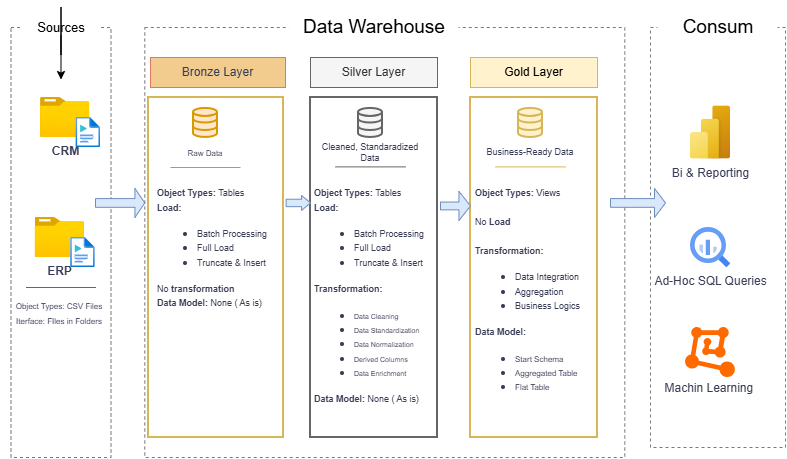

The diagram above was exported from draw.io. Its source (the exported page's mxGraphModel, read from the mxfile embedded in the PNG):
<mxGraphModel dx="1414" dy="743" grid="1" gridSize="10" guides="1" tooltips="1" connect="1" arrows="1" fold="1" page="1" pageScale="1" pageWidth="850" pageHeight="1100" math="0" shadow="0">
  <root>
    <mxCell id="0" />
    <mxCell id="1" parent="0" />
    <mxCell id="JQiWhmg0CXcDb5gYZAwH-1" parent="1" style="rounded=0;whiteSpace=wrap;html=1;dashed=1;strokeColor=#7A7A7A;fillColor=none;" value="" vertex="1">
      <mxGeometry height="430" width="100" x="60.5" y="130" as="geometry" />
    </mxCell>
    <mxCell id="JQiWhmg0CXcDb5gYZAwH-2" parent="1" style="rounded=0;whiteSpace=wrap;html=1;strokeColor=none;" value="&lt;font style=&quot;font-size: 13px;&quot;&gt;Sources&lt;/font&gt;" vertex="1">
      <mxGeometry height="15" width="80" x="70.5" y="122.5" as="geometry" />
    </mxCell>
    <mxCell id="JQiWhmg0CXcDb5gYZAwH-3" parent="1" style="rounded=0;whiteSpace=wrap;html=1;dashed=1;strokeColor=#7A7A7A;fillColor=none;" value="" vertex="1">
      <mxGeometry height="430" width="480" x="194.28" y="130" as="geometry" />
    </mxCell>
    <mxCell id="JQiWhmg0CXcDb5gYZAwH-4" parent="1" style="rounded=0;whiteSpace=wrap;html=1;strokeColor=none;" value="&lt;font style=&quot;font-size: 19px;&quot;&gt;Data Warehouse&lt;/font&gt;" vertex="1">
      <mxGeometry height="30" width="170" x="338.5" y="115" as="geometry" />
    </mxCell>
    <mxCell id="JQiWhmg0CXcDb5gYZAwH-5" parent="1" style="rounded=0;whiteSpace=wrap;html=1;dashed=1;strokeColor=#7A7A7A;fillColor=none;" value="" vertex="1">
      <mxGeometry height="420" width="135" x="700" y="130" as="geometry" />
    </mxCell>
    <mxCell id="JQiWhmg0CXcDb5gYZAwH-6" parent="1" style="rounded=0;whiteSpace=wrap;html=1;strokeColor=none;" value="&lt;font style=&quot;font-size: 19px;&quot;&gt;Consum&lt;/font&gt;" vertex="1">
      <mxGeometry height="30" width="120" x="707.5" y="115" as="geometry" />
    </mxCell>
    <mxCell id="JQiWhmg0CXcDb5gYZAwH-7" edge="1" parent="1" source="JQiWhmg0CXcDb5gYZAwH-2" style="edgeStyle=orthogonalEdgeStyle;rounded=0;orthogonalLoop=1;jettySize=auto;html=1;entryX=0.5;entryY=0.121;entryDx=0;entryDy=0;entryPerimeter=0;" target="JQiWhmg0CXcDb5gYZAwH-1">
      <mxGeometry relative="1" as="geometry" />
    </mxCell>
    <mxCell id="JQiWhmg0CXcDb5gYZAwH-8" parent="1" style="rounded=0;whiteSpace=wrap;html=1;strokeColor=#d6b656;fillColor=none;strokeWidth=2;" value="&lt;span style=&quot;color: rgba(0, 0, 0, 0); font-family: monospace; font-size: 0px; text-align: start; white-space: nowrap;&quot;&gt;%3CmxGraphModel%3E%3Croot%3E%3CmxCell%20id%3D%220%22%2F%3E%3CmxCell%20id%3D%221%22%20parent%3D%220%22%2F%3E%3CmxCell%20id%3D%222%22%20parent%3D%221%22%20style%3D%22text%3Bhtml%3D1%3BwhiteSpace%3Dwrap%3BstrokeColor%3Dnone%3BfillColor%3Dnone%3Balign%3Dcenter%3BverticalAlign%3Dmiddle%3Brounded%3D0%3BfontColor%3D%23393C56%3B%22%20value%3D%22%26lt%3Bfont%20style%3D%26quot%3Bfont-size%3A%208px%3B%26quot%3B%26gt%3BObject%20Tyoes%3A%20CSV%20Files%26lt%3B%2Ffont%26gt%3B%26lt%3Bdiv%26gt%3B%26lt%3Bfont%20style%3D%26quot%3Bfont-size%3A%208px%3B%26quot%3B%26gt%3BIterface%3A%20FIles%20in%20Folders%26lt%3B%2Ffont%26gt%3B%26lt%3B%2Fdiv%26gt%3B%22%20vertex%3D%221%22%3E%3CmxGeometry%20height%3D%2230%22%20width%3D%22120%22%20x%3D%2249.28%22%20y%3D%22400%22%20as%3D%22geometry%22%2F%3E%3C%2FmxCell%3E%3C%2Froot%3E%3C%2FmxGraphModel%3E&lt;/span&gt;" vertex="1">
      <mxGeometry height="340" width="135" x="198" y="200" as="geometry" />
    </mxCell>
    <mxCell id="JQiWhmg0CXcDb5gYZAwH-9" parent="1" style="rounded=0;whiteSpace=wrap;html=1;strokeColor=#666666;fillColor=none;fontColor=#333333;strokeWidth=2;" value="" vertex="1">
      <mxGeometry height="340" width="127" x="360" y="200" as="geometry" />
    </mxCell>
    <mxCell id="JQiWhmg0CXcDb5gYZAwH-10" parent="1" style="rounded=0;whiteSpace=wrap;html=1;strokeColor=#d6b656;fillColor=none;strokeWidth=2;" value="" vertex="1">
      <mxGeometry height="340" width="127" x="520" y="200" as="geometry" />
    </mxCell>
    <mxCell id="JQiWhmg0CXcDb5gYZAwH-14" parent="1" style="rounded=0;whiteSpace=wrap;html=1;strokeColor=#E07A5F;fontColor=#393C56;fillColor=#F2CC8F;" value="Bronze Layer" vertex="1">
      <mxGeometry height="30" width="135" x="200" y="160" as="geometry" />
    </mxCell>
    <mxCell id="JQiWhmg0CXcDb5gYZAwH-15" parent="1" style="rounded=0;whiteSpace=wrap;html=1;strokeColor=#666666;fontColor=#333333;fillColor=#f5f5f5;" value="Silver Layer" vertex="1">
      <mxGeometry height="30" width="127" x="360" y="160" as="geometry" />
    </mxCell>
    <mxCell id="JQiWhmg0CXcDb5gYZAwH-16" parent="1" style="rounded=0;whiteSpace=wrap;html=1;strokeColor=#d6b656;fillColor=#fff2cc;" value="Gold Layer" vertex="1">
      <mxGeometry height="30" width="127" x="520" y="160" as="geometry" />
    </mxCell>
    <mxCell id="JQiWhmg0CXcDb5gYZAwH-17" parent="1" style="image;aspect=fixed;html=1;points=[];align=center;fontSize=12;image=img/lib/azure2/general/Folder_Blank.svg;strokeColor=#E07A5F;fontColor=#393C56;fillColor=#F2CC8F;fontStyle=1" value="CRM" vertex="1">
      <mxGeometry height="40" width="49.28" x="90" y="200" as="geometry" />
    </mxCell>
    <mxCell id="JQiWhmg0CXcDb5gYZAwH-19" parent="1" style="image;aspect=fixed;html=1;points=[];align=center;fontSize=12;image=img/lib/azure2/general/Media_File.svg;strokeColor=#E07A5F;fontColor=#393C56;fillColor=#F2CC8F;" value="" vertex="1">
      <mxGeometry height="30" width="24.38" x="125.62" y="220" as="geometry" />
    </mxCell>
    <mxCell id="JQiWhmg0CXcDb5gYZAwH-22" parent="1" style="image;aspect=fixed;html=1;points=[];align=center;fontSize=12;image=img/lib/azure2/general/Folder_Blank.svg;strokeColor=#E07A5F;fontColor=#393C56;fillColor=#F2CC8F;fontStyle=1" value="ERP" vertex="1">
      <mxGeometry height="40" width="49.28" x="84.64" y="320" as="geometry" />
    </mxCell>
    <mxCell id="JQiWhmg0CXcDb5gYZAwH-23" parent="1" style="image;aspect=fixed;html=1;points=[];align=center;fontSize=12;image=img/lib/azure2/general/Media_File.svg;strokeColor=#E07A5F;fontColor=#393C56;fillColor=#F2CC8F;" value="" vertex="1">
      <mxGeometry height="30" width="24.38" x="120.26" y="340" as="geometry" />
    </mxCell>
    <mxCell id="JQiWhmg0CXcDb5gYZAwH-26" parent="1" style="text;html=1;whiteSpace=wrap;strokeColor=none;fillColor=none;align=center;verticalAlign=middle;rounded=0;fontColor=#393C56;" value="&lt;font style=&quot;font-size: 8px;&quot;&gt;Object Types: CSV Files&lt;/font&gt;&lt;div&gt;&lt;font style=&quot;font-size: 8px;&quot;&gt;Iterface: FIles in Folders&lt;/font&gt;&lt;/div&gt;" vertex="1">
      <mxGeometry height="30" width="120" x="49.28" y="400" as="geometry" />
    </mxCell>
    <mxCell id="JQiWhmg0CXcDb5gYZAwH-28" parent="1" style="html=1;verticalLabelPosition=bottom;align=center;labelBackgroundColor=#ffffff;verticalAlign=top;strokeWidth=2;strokeColor=#d79b00;shadow=0;dashed=0;shape=mxgraph.ios7.icons.data;fillColor=#ffe6cc;" value="" vertex="1">
      <mxGeometry height="29.099999999999998" width="24" x="243" y="210.89999999999998" as="geometry" />
    </mxCell>
    <mxCell id="JQiWhmg0CXcDb5gYZAwH-29" parent="1" style="html=1;verticalLabelPosition=bottom;align=center;labelBackgroundColor=#ffffff;verticalAlign=top;strokeWidth=2;strokeColor=#666666;shadow=0;dashed=0;shape=mxgraph.ios7.icons.data;fontColor=#333333;fillColor=#f5f5f5;" value="" vertex="1">
      <mxGeometry height="29.099999999999998" width="24" x="408" y="210.89999999999998" as="geometry" />
    </mxCell>
    <mxCell id="JQiWhmg0CXcDb5gYZAwH-30" parent="1" style="html=1;verticalLabelPosition=bottom;align=center;labelBackgroundColor=#ffffff;verticalAlign=top;strokeWidth=2;strokeColor=#d6b656;shadow=0;dashed=0;shape=mxgraph.ios7.icons.data;fillColor=#fff2cc;" value="" vertex="1">
      <mxGeometry height="29.099999999999998" width="24" x="568" y="210.89999999999998" as="geometry" />
    </mxCell>
    <mxCell id="JQiWhmg0CXcDb5gYZAwH-32" parent="1" style="shape=singleArrow;whiteSpace=wrap;html=1;strokeColor=#6c8ebf;fillColor=#dae8fc;" value="" vertex="1">
      <mxGeometry height="29.1" width="49.28" x="145" y="290.9" as="geometry" />
    </mxCell>
    <mxCell id="JQiWhmg0CXcDb5gYZAwH-33" parent="1" style="shape=singleArrow;whiteSpace=wrap;html=1;strokeColor=#6c8ebf;fillColor=#dae8fc;arrowWidth=0.49616161616162724;arrowSize=0.3660973972704858;" value="" vertex="1">
      <mxGeometry height="15" width="24.38" x="335.62" y="297.95" as="geometry" />
    </mxCell>
    <mxCell id="JQiWhmg0CXcDb5gYZAwH-34" parent="1" style="shape=singleArrow;whiteSpace=wrap;html=1;strokeColor=#6c8ebf;fillColor=#dae8fc;arrowWidth=0.2683536394876582;arrowSize=0.38484848484848155;" value="" vertex="1">
      <mxGeometry height="29.1" width="30" x="490" y="293.9" as="geometry" />
    </mxCell>
    <mxCell id="JQiWhmg0CXcDb5gYZAwH-37" parent="1" style="shape=singleArrow;whiteSpace=wrap;html=1;strokeColor=#6c8ebf;fillColor=#dae8fc;" value="" vertex="1">
      <mxGeometry height="29.1" width="55" x="660" y="290.9" as="geometry" />
    </mxCell>
    <mxCell id="JQiWhmg0CXcDb5gYZAwH-39" parent="1" style="text;html=1;whiteSpace=wrap;strokeColor=none;fillColor=none;align=center;verticalAlign=middle;rounded=0;fontColor=#393C56;" value="&lt;font style=&quot;font-size: 8px;&quot;&gt;Raw Data&lt;/font&gt;" vertex="1">
      <mxGeometry height="30" width="70" x="220" y="240" as="geometry" />
    </mxCell>
    <mxCell id="JQiWhmg0CXcDb5gYZAwH-40" parent="1" style="text;html=1;whiteSpace=wrap;strokeColor=none;fillColor=none;align=center;verticalAlign=middle;rounded=0;fontColor=#393C56;fontSize=9;" value="Cleaned, Standaradized Data" vertex="1">
      <mxGeometry height="30" width="100" x="370" y="240" as="geometry" />
    </mxCell>
    <mxCell id="JQiWhmg0CXcDb5gYZAwH-41" parent="1" style="text;html=1;whiteSpace=wrap;strokeColor=none;fillColor=none;align=center;verticalAlign=middle;rounded=0;fontColor=#393C56;fontSize=9;" value="Business-Ready Data" vertex="1">
      <mxGeometry height="30" width="90" x="535" y="240" as="geometry" />
    </mxCell>
    <mxCell id="JQiWhmg0CXcDb5gYZAwH-42" edge="1" parent="1" style="endArrow=none;html=1;rounded=0;strokeColor=#666666;fontColor=#393C56;fillColor=#f5f5f5;" value="">
      <mxGeometry relative="1" as="geometry">
        <mxPoint x="75.5" y="390" as="sourcePoint" />
        <mxPoint x="145.5" y="390" as="targetPoint" />
      </mxGeometry>
    </mxCell>
    <mxCell id="JQiWhmg0CXcDb5gYZAwH-43" edge="1" parent="1" style="endArrow=none;html=1;rounded=0;strokeColor=#d79b00;fontColor=#393C56;fillColor=#ffe6cc;" value="">
      <mxGeometry relative="1" as="geometry">
        <mxPoint x="220" y="270" as="sourcePoint" />
        <mxPoint x="290" y="270" as="targetPoint" />
      </mxGeometry>
    </mxCell>
    <mxCell id="JQiWhmg0CXcDb5gYZAwH-44" edge="1" parent="1" style="endArrow=none;html=1;rounded=0;strokeColor=#666666;fontColor=#393C56;fillColor=#f5f5f5;" value="">
      <mxGeometry relative="1" as="geometry">
        <mxPoint x="385" y="269.39" as="sourcePoint" />
        <mxPoint x="455" y="269.39" as="targetPoint" />
      </mxGeometry>
    </mxCell>
    <mxCell id="JQiWhmg0CXcDb5gYZAwH-45" edge="1" parent="1" style="endArrow=none;html=1;rounded=0;strokeColor=#d6b656;fontColor=#393C56;fillColor=#fff2cc;" value="">
      <mxGeometry relative="1" as="geometry">
        <mxPoint x="545" y="269.39" as="sourcePoint" />
        <mxPoint x="615" y="269.39" as="targetPoint" />
      </mxGeometry>
    </mxCell>
    <mxCell id="JQiWhmg0CXcDb5gYZAwH-46" parent="1" style="text;html=1;whiteSpace=wrap;strokeColor=none;fillColor=none;align=left;verticalAlign=middle;rounded=0;fontColor=#393C56;" value="&lt;font style=&quot;font-size: 9px;&quot;&gt;&lt;b&gt;Object Types:&lt;/b&gt; Tables&lt;/font&gt;&lt;div&gt;&lt;font style=&quot;font-size: 9px;&quot;&gt;&lt;b&gt;Load:&lt;/b&gt;&amp;nbsp;&lt;/font&gt;&lt;/div&gt;&lt;div&gt;&lt;ul&gt;&lt;li&gt;&lt;span style=&quot;background-color: transparent; color: light-dark(rgb(57, 60, 86), rgb(182, 184, 207)); font-size: 9px;&quot;&gt;Batch Processing&lt;/span&gt;&lt;/li&gt;&lt;li&gt;&lt;span style=&quot;background-color: transparent; color: light-dark(rgb(57, 60, 86), rgb(182, 184, 207)); font-size: 9px;&quot;&gt;Full Load&amp;nbsp;&lt;/span&gt;&lt;/li&gt;&lt;li&gt;&lt;span style=&quot;background-color: transparent; color: light-dark(rgb(57, 60, 86), rgb(182, 184, 207)); font-size: 9px;&quot;&gt;Truncate &amp;amp; Insert&lt;/span&gt;&lt;/li&gt;&lt;/ul&gt;&lt;/div&gt;&lt;div&gt;&lt;span style=&quot;font-size: 9px; background-color: transparent; color: light-dark(rgb(57, 60, 86), rgb(182, 184, 207));&quot;&gt;No &lt;b&gt;transformation&amp;nbsp;&lt;/b&gt;&lt;/span&gt;&lt;/div&gt;&lt;div&gt;&lt;span style=&quot;font-size: 9px; background-color: transparent; color: light-dark(rgb(57, 60, 86), rgb(182, 184, 207));&quot;&gt;&lt;b&gt;Data Model:&lt;/b&gt; None ( As is)&lt;/span&gt;&lt;/div&gt;" vertex="1">
      <mxGeometry height="160" width="120" x="205" y="270" as="geometry" />
    </mxCell>
    <mxCell id="JQiWhmg0CXcDb5gYZAwH-49" parent="1" style="text;html=1;whiteSpace=wrap;strokeColor=none;fillColor=none;align=left;verticalAlign=middle;rounded=0;fontColor=#393C56;" value="&lt;font style=&quot;font-size: 9px;&quot;&gt;&lt;b&gt;Object Types:&lt;/b&gt; Tables&lt;/font&gt;&lt;div&gt;&lt;font style=&quot;font-size: 9px;&quot;&gt;&lt;b&gt;Load:&lt;/b&gt;&amp;nbsp;&lt;/font&gt;&lt;/div&gt;&lt;div&gt;&lt;ul&gt;&lt;li&gt;&lt;span style=&quot;background-color: transparent; color: light-dark(rgb(57, 60, 86), rgb(182, 184, 207)); font-size: 9px;&quot;&gt;Batch Processing&lt;/span&gt;&lt;/li&gt;&lt;li&gt;&lt;span style=&quot;background-color: transparent; color: light-dark(rgb(57, 60, 86), rgb(182, 184, 207)); font-size: 9px;&quot;&gt;Full Load&amp;nbsp;&lt;/span&gt;&lt;/li&gt;&lt;li&gt;&lt;span style=&quot;background-color: transparent; color: light-dark(rgb(57, 60, 86), rgb(182, 184, 207)); font-size: 9px;&quot;&gt;Truncate &amp;amp; Insert&lt;/span&gt;&lt;/li&gt;&lt;/ul&gt;&lt;/div&gt;&lt;div&gt;&lt;span style=&quot;font-size: 9px; background-color: transparent; color: light-dark(rgb(57, 60, 86), rgb(182, 184, 207));&quot;&gt;&lt;b&gt;Transformation:&lt;/b&gt;&lt;/span&gt;&lt;/div&gt;&lt;div&gt;&lt;ul&gt;&lt;li&gt;&lt;font style=&quot;font-size: 7px;&quot;&gt;Data Cleaning&lt;/font&gt;&lt;/li&gt;&lt;li&gt;&lt;span style=&quot;background-color: transparent; color: light-dark(rgb(57, 60, 86), rgb(182, 184, 207));&quot;&gt;&lt;font style=&quot;font-size: 7px;&quot;&gt;Data Standardization&lt;/font&gt;&lt;/span&gt;&lt;/li&gt;&lt;li&gt;&lt;span style=&quot;background-color: transparent; color: light-dark(rgb(57, 60, 86), rgb(182, 184, 207));&quot;&gt;&lt;font style=&quot;font-size: 7px;&quot;&gt;Data Normalization&lt;/font&gt;&lt;/span&gt;&lt;/li&gt;&lt;li&gt;&lt;span style=&quot;background-color: transparent; color: light-dark(rgb(57, 60, 86), rgb(182, 184, 207));&quot;&gt;&lt;font style=&quot;font-size: 7px;&quot;&gt;Derived Columns&lt;/font&gt;&lt;/span&gt;&lt;/li&gt;&lt;li&gt;&lt;span style=&quot;background-color: transparent; color: light-dark(rgb(57, 60, 86), rgb(182, 184, 207));&quot;&gt;&lt;font style=&quot;font-size: 7px;&quot;&gt;Data Enrichment&lt;/font&gt;&lt;/span&gt;&lt;/li&gt;&lt;/ul&gt;&lt;/div&gt;&lt;div&gt;&lt;b style=&quot;background-color: transparent; color: light-dark(rgb(57, 60, 86), rgb(182, 184, 207)); font-size: 9px;&quot;&gt;Data Model:&lt;/b&gt;&lt;span style=&quot;background-color: transparent; color: light-dark(rgb(57, 60, 86), rgb(182, 184, 207)); font-size: 9px;&quot;&gt; None ( As is)&lt;/span&gt;&lt;/div&gt;" vertex="1">
      <mxGeometry height="235" width="127" x="362" y="280" as="geometry" />
    </mxCell>
    <mxCell id="JQiWhmg0CXcDb5gYZAwH-50" parent="1" style="text;html=1;whiteSpace=wrap;strokeColor=none;fillColor=none;align=left;verticalAlign=middle;rounded=0;fontColor=#393C56;" value="&lt;font style=&quot;font-size: 9px;&quot;&gt;&lt;b&gt;Object Types:&lt;/b&gt; Views&lt;/font&gt;&lt;div&gt;&lt;font size=&quot;1&quot;&gt;&lt;br&gt;&lt;/font&gt;&lt;div&gt;&lt;font style=&quot;font-size: 9px;&quot;&gt;No &lt;b&gt;Load&lt;/b&gt;&lt;/font&gt;&lt;/div&gt;&lt;div&gt;&lt;font style=&quot;font-size: 9px;&quot;&gt;&lt;b&gt;&lt;br&gt;&lt;/b&gt;&lt;/font&gt;&lt;/div&gt;&lt;div&gt;&lt;span style=&quot;font-size: 9px; background-color: transparent; color: light-dark(rgb(57, 60, 86), rgb(182, 184, 207));&quot;&gt;&lt;b&gt;Transformation:&lt;/b&gt;&lt;/span&gt;&lt;/div&gt;&lt;div&gt;&lt;ul&gt;&lt;li&gt;&lt;font style=&quot;font-size: 9px;&quot;&gt;Data Integration&lt;/font&gt;&lt;/li&gt;&lt;li&gt;&lt;font style=&quot;font-size: 9px;&quot;&gt;Aggregation&lt;/font&gt;&lt;/li&gt;&lt;li&gt;&lt;font style=&quot;font-size: 9px;&quot;&gt;Business Logics&amp;nbsp;&lt;/font&gt;&lt;/li&gt;&lt;/ul&gt;&lt;/div&gt;&lt;div&gt;&lt;span style=&quot;font-size: 9px; background-color: transparent; color: light-dark(rgb(57, 60, 86), rgb(182, 184, 207));&quot;&gt;&lt;b&gt;Data Model:&lt;/b&gt;&amp;nbsp;&lt;/span&gt;&lt;/div&gt;&lt;div&gt;&lt;ul&gt;&lt;li&gt;&lt;font style=&quot;font-size: 8px;&quot;&gt;Start Schema&lt;/font&gt;&lt;/li&gt;&lt;li&gt;&lt;font style=&quot;font-size: 8px;&quot;&gt;Aggregated Table&lt;/font&gt;&lt;/li&gt;&lt;li&gt;&lt;font style=&quot;font-size: 8px;&quot;&gt;Flat Table&lt;/font&gt;&lt;/li&gt;&lt;/ul&gt;&lt;/div&gt;&lt;/div&gt;" vertex="1">
      <mxGeometry height="235" width="127" x="523" y="280" as="geometry" />
    </mxCell>
    <mxCell id="JQiWhmg0CXcDb5gYZAwH-52" parent="1" style="image;aspect=fixed;html=1;points=[];align=center;fontSize=12;image=img/lib/azure2/power_platform/PowerBI.svg;strokeColor=#E07A5F;fontColor=#393C56;fillColor=#F2CC8F;" value="Bi &amp;amp; Reporting" vertex="1">
      <mxGeometry height="53.33" width="40" x="740" y="208.34" as="geometry" />
    </mxCell>
    <mxCell id="JQiWhmg0CXcDb5gYZAwH-53" parent="1" style="editableCssRules=.*;html=1;shape=image;verticalLabelPosition=bottom;labelBackgroundColor=#ffffff;verticalAlign=top;aspect=fixed;imageAspect=0;image=data:image/svg+xml,(base64 omitted: 1156 chars);strokeColor=#E07A5F;fontColor=#393C56;fillColor=#F2CC8F;" value="Ad-Hoc SQL Queries" vertex="1">
      <mxGeometry height="40" width="40" x="740" y="330" as="geometry" />
    </mxCell>
    <mxCell id="JQiWhmg0CXcDb5gYZAwH-54" parent="1" style="points=[];aspect=fixed;html=1;align=center;shadow=0;dashed=0;fillColor=#FF6A00;strokeColor=none;shape=mxgraph.alibaba_cloud.machine_learning;fontColor=#393C56;" value="&lt;div&gt;&lt;br&gt;&lt;/div&gt;&lt;div&gt;&lt;br&gt;&lt;/div&gt;&lt;div&gt;&lt;br&gt;&lt;/div&gt;&lt;div&gt;&lt;br&gt;&lt;/div&gt;&lt;div&gt;&lt;br&gt;&lt;/div&gt;&lt;div&gt;Machin Learning&amp;nbsp;&lt;/div&gt;" vertex="1">
      <mxGeometry height="50.099999999999994" width="49.8" x="735.1" y="430" as="geometry" />
    </mxCell>
  </root>
</mxGraphModel>